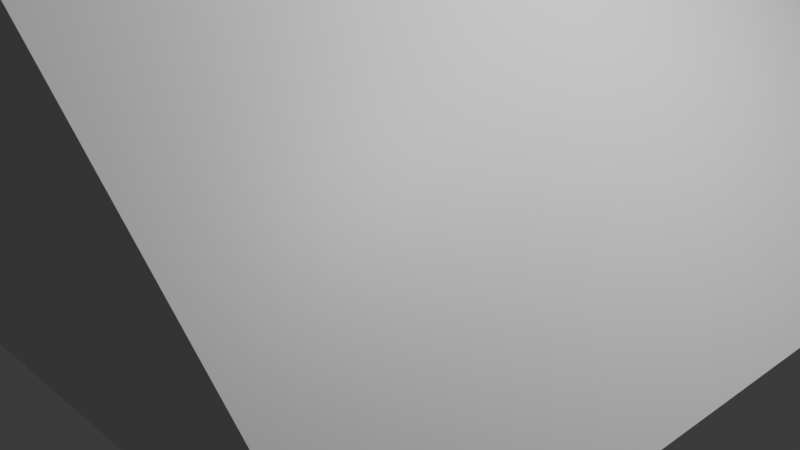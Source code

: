 # Source: ramp3d.blend  (saved by Blender 4.2.66; exported with 4.5.12 LTS)
import bpy
from mathutils import Matrix  # noqa: F401  (used for matrix-valued properties, if any)

bpy.ops.wm.read_factory_settings(use_empty=True)
scene = bpy.context.scene
scene.name = 'Scene'

# ---- collections
col_collection = bpy.data.collections.new('Collection'); scene.collection.children.link(col_collection)

# ---- materials (node trees are filled in below, after node groups)
mat_material = bpy.data.materials.new('Material')
mat_material.alpha_threshold = 0.0
mat_material.use_transparent_shadow = False
mat_material.roughness = 0.5
mat_material.line_color = (0.0, 0.0, 0.0, 1.0)

# ---- material node trees
mat_material.use_nodes = True; mat_material.node_tree.nodes.clear()
_N = mat_material.node_tree.nodes; _L = mat_material.node_tree.links
n0 = _N.new('ShaderNodeOutputMaterial'); n0.name = 'Material Output'; n0.location = (300, 300)
n1 = _N.new('ShaderNodeBsdfPrincipled'); n1.name = 'Principled BSDF'; n1.location = (10, 300)
n1.inputs[3].default_value = 1.45
_L.new(n1.outputs[0], n0.inputs[0])
n0.is_active_output = True

# ---- world
world_world = bpy.data.worlds.new('World'); scene.world = world_world
world_world.use_nodes = True; world_world.node_tree.nodes.clear()
_N = world_world.node_tree.nodes; _L = world_world.node_tree.links
n0 = _N.new('ShaderNodeOutputWorld'); n0.name = 'World Output'; n0.location = (300, 300)
n1 = _N.new('ShaderNodeBackground'); n1.name = 'Background'; n1.location = (10, 300)
n1.inputs[0].default_value = (0.05088, 0.05088, 0.05088, 1.0)
_L.new(n1.outputs[0], n0.inputs[0])
n0.is_active_output = True
world_world.color = (0.05088, 0.05088, 0.05088)
world_world.sun_shadow_jitter_overblur = 0.0

# ---- cameras
cam_camera = bpy.data.cameras.new('Camera')
cam_camera.clip_end = 100.0
cam_camera.ortho_scale = 7.314

# ---- lights
light_light = bpy.data.lights.new('Light', 'POINT')
light_light.energy = 1000.0
light_light.shadow_soft_size = 0.1

# ---- meshes
me_cube = bpy.data.meshes.new('Cube')
me_cube.from_pydata([(1.5, 3.5, 3.5), (1.5, 3.5, -1.0), (1.5, -1.5, -1.0), (-3.5, 3.5, 3.5), (-3.5, 3.5, -1.0), (-3.5, -1.5, -1.0), (1.5, -1.5, -1.0), (-3.5, -1.5, -1.0)], [], [(4, 1, 2, 5), (4, 3, 0, 1), (0, 3, 7, 6), (0, 6, 1), (4, 7, 3)])
_uv = me_cube.uv_layers.new(name='UVMap')
_uv.uv.foreach_set('vector', [0.125, 0.5, 0.375, 0.5, 0.375, 0.75, 0.125, 0.75, 0.375, 0.25, 0.625, 0.25, 0.625, 0.5, 0.375, 0.5, 0.625, 0.5, 0.625, 0.25, 0.625, 0.25, 0.625, 0.5, 0.625, 0.5, 0.625, 0.5, 0.375, 0.5, 0.375, 0.25, 0.625, 0.25, 0.625, 0.25])
me_cube.materials.append(mat_material)
me_cube.use_mirror_vertex_groups = False
me_cube.update()

# ---- objects
ob_cube = bpy.data.objects.new('Cube', me_cube)
ob_light = bpy.data.objects.new('Light', light_light)
ob_camera = bpy.data.objects.new('Camera', cam_camera)

# ---- transforms, parenting, visibility, modifiers, constraints
ob_cube.location = (1.0, 3.0, 2.0)
ob_cube.rotation_euler = (0.0, -0.0, 1.571)
ob_cube.scale = (2.0, 2.0, 2.0)
ob_cube.lock_rotations_4d = False
ob_cube.empty_display_type = 'ARROWS'
ob_cube.lineart.crease_threshold = 0.0
ob_light.location = (4.076, 1.005, 5.904)
ob_light.rotation_euler = (0.6503, 0.05522, 1.866)
ob_light.lock_rotations_4d = False
ob_light.empty_display_type = 'ARROWS'
ob_light.color = (0.0, 0.0, 0.0, 0.0)
ob_light.lineart.crease_threshold = 0.0
ob_camera.location = (7.359, -6.926, 4.958)
ob_camera.rotation_euler = (1.109, 0.0, 0.8149)
ob_camera.lock_rotations_4d = False
ob_camera.empty_display_type = 'ARROWS'
ob_camera.color = (0.0, 0.0, 0.0, 0.0)
ob_camera.display_type = 'WIRE'
ob_camera.lineart.crease_threshold = 0.0

# ---- collection membership
col_collection.objects.link(ob_cube)
col_collection.objects.link(ob_light)
col_collection.objects.link(ob_camera)

# ---- scene / render settings (as saved in the file)
scene.camera = ob_camera
scene.frame_start = 1; scene.frame_end = 250; scene.frame_set(57)
scene.render.engine = 'BLENDER_EEVEE_NEXT'
bpy.context.view_layer.update()
